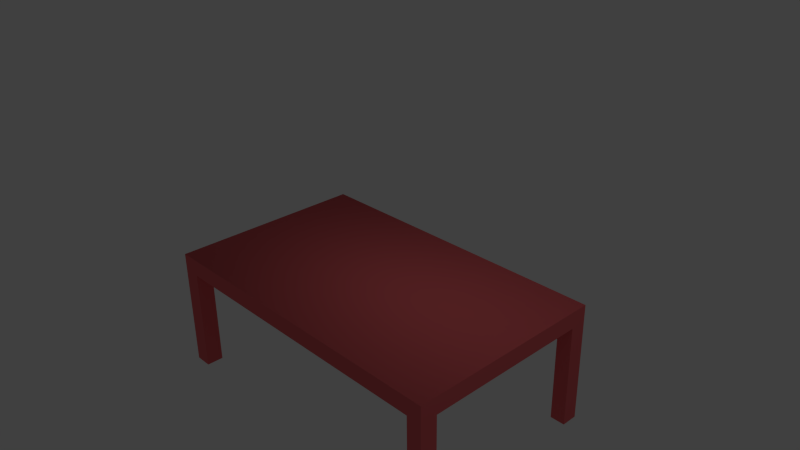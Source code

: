 # Source: table.blend  (saved by Blender 2.83.19; exported with 4.5.12 LTS)
import bpy
from mathutils import Matrix  # noqa: F401  (used for matrix-valued properties, if any)

bpy.ops.wm.read_factory_settings(use_empty=True)
scene = bpy.context.scene
scene.name = 'Scene'

# ---- collections
col_collection_1 = bpy.data.collections.new('Collection 1'); scene.collection.children.link(col_collection_1)

# ---- materials (node trees are filled in below, after node groups)
mat_materials_table_table_mtr = bpy.data.materials.new('materials/table/table.mtr')
mat_materials_table_table_mtr.alpha_threshold = 0.0
mat_materials_table_table_mtr.use_transparent_shadow = False
mat_materials_table_table_mtr.diffuse_color = (0.8, 0.1386, 0.1488, 1.0)
mat_materials_table_table_mtr.roughness = 0.5
mat_materials_table_table_mtr.line_color = (0.0, 0.0, 0.0, 1.0)

# ---- material node trees

# ---- world
world_world = bpy.data.worlds.new('World'); scene.world = world_world
world_world.color = (0.05088, 0.05088, 0.05088)
world_world.use_sun_shadow = False
world_world.sun_shadow_jitter_overblur = 0.0
world_world.cycles.sampling_method = 'MANUAL'
world_world.cycles.sample_map_resolution = 256

# ---- cameras
cam_camera = bpy.data.cameras.new('Camera')
cam_camera.clip_end = 100.0
cam_camera.lens = 35.0
cam_camera.sensor_width = 32.0
cam_camera.sensor_height = 18.0
cam_camera.ortho_scale = 7.314
cam_camera.dof.focus_distance = 0.0
cam_camera.dof.aperture_fstop = 128.0

# ---- lights
light_lamp = bpy.data.lights.new('Lamp', 'POINT')
light_lamp.transmission_factor = 0.0
light_lamp.cutoff_distance = 30.0
light_lamp.energy = 100.0
light_lamp.shadow_buffer_clip_start = 1.001
light_lamp.shadow_soft_size = 1.0
light_lamp.shadow_maximum_resolution = 0.006
light_lamp.use_absolute_resolution = True
light_lamp.cycles.use_multiple_importance_sampling = False

# ---- meshes
me_cube = bpy.data.meshes.new('Cube')
me_cube.from_pydata([(2.316, 1.42, 0.8601), (-2.316, 1.42, 0.8601), (-2.316, -1.42, 0.8601), (2.316, -1.42, 0.8601), (2.316, 1.42, 0.6184), (-2.316, 1.42, 0.6184), (-2.316, -1.42, 0.6184), (2.316, -1.42, 0.6184), (-2.067, 1.42, 0.6184), (-2.067, -1.42, 0.6184), (2.102, 1.42, 0.6184), (2.102, -1.42, 0.6184), (2.316, 1.187, 0.6184), (-2.316, 1.187, 0.6184), (2.316, -1.18, 0.6184), (-2.316, -1.18, 0.6184), (2.102, -1.18, 0.6184), (-2.067, -1.18, 0.6184), (-2.316, -1.18, 0.6184), (2.316, -1.18, 0.6184), (2.102, 1.187, 0.6184), (-2.067, 1.187, 0.6184), (-2.316, 1.187, 0.6184), (2.316, 1.187, 0.6184), (2.102, -1.42, 0.6184), (2.102, 1.42, 0.6184), (-2.067, -1.42, 0.6184), (-2.067, 1.42, 0.6184), (2.316, -1.42, 0.6184), (-2.316, -1.42, 0.6184), (-2.316, 1.42, 0.6184), (2.316, 1.42, 0.6184), (2.316, -1.18, -0.8601), (2.102, -1.18, -0.8601), (2.102, -1.42, -0.8601), (-2.067, -1.18, -0.8601), (-2.067, -1.42, -0.8601), (-2.316, -1.18, -0.8601), (2.316, 1.187, -0.8601), (2.102, 1.187, -0.8601), (2.102, 1.42, -0.8601), (-2.316, 1.187, -0.8601), (-2.067, 1.187, -0.8601), (-2.067, 1.42, -0.8601), (-2.316, 1.42, -0.8601), (-2.316, -1.42, -0.8601), (2.316, 1.42, -0.8601), (2.316, -1.42, -0.8601)], [], [(15, 13, 22, 18), (6, 15, 18, 29), (12, 14, 19, 23), (14, 7, 28, 19), (13, 5, 30, 22), (4, 12, 23, 31), (11, 9, 26, 24), (7, 11, 24, 28), (8, 10, 25, 27), (10, 4, 31, 25), (9, 6, 29, 26), (5, 8, 27, 30), (21, 27, 25, 20), (18, 22, 21, 17), (16, 20, 23, 19), (26, 17, 16, 24), (17, 21, 20, 16), (16, 19, 32, 33), (24, 16, 33, 34), (17, 26, 36, 35), (18, 17, 35, 37), (23, 20, 39, 38), (20, 25, 40, 39), (21, 22, 41, 42), (27, 21, 42, 43), (30, 27, 43, 44), (26, 29, 45, 36), (25, 31, 46, 40), (28, 24, 34, 47), (31, 23, 38, 46), (22, 30, 44, 41), (19, 28, 47, 32), (29, 18, 37, 45), (34, 33, 32, 47), (45, 37, 35, 36), (39, 40, 46, 38), (41, 44, 43, 42), (0, 1, 2, 3), (0, 4, 5, 1), (1, 5, 6, 2), (2, 6, 7, 3), (0, 3, 7, 31)])
me_cube.polygons.foreach_set('use_smooth', [0, 0, 0, 0, 0, 0, 0, 0, 0, 0, 0, 0, 0, 0, 0, 0, 0, 0, 0, 0, 0, 0, 0, 0, 0, 0, 0, 0, 0, 0, 0, 0, 0, 0, 0, 0, 0, 1, 0, 0, 0, 0])
_uv = me_cube.uv_layers.new(name='UVMap')
_uv.uv.foreach_set('vector', [0.0, 0.0, 0.0, 0.0, 0.0, 0.0, 0.0, 0.0, 0.0, 0.0, 0.0, 0.0, 0.0, 0.0, 0.0, 0.0, 0.0, 0.0, 0.0, 0.0, 0.0, 0.0, 0.0, 0.0, 0.0, 0.0, 0.0, 0.0, 0.0, 0.0, 0.0, 0.0, 0.0, 0.0, 0.0, 0.0, 0.0, 0.0, 0.0, 0.0, 0.0, 0.0, 0.0, 0.0, 0.0, 0.0, 0.0, 0.0, 0.0, 0.0, 0.0, 0.0, 0.0, 0.0, 0.0, 0.0, 0.0, 0.0, 0.0, 0.0, 0.0, 0.0, 0.0, 0.0, 0.0, 0.0, 0.0, 0.0, 0.0, 0.0, 0.0, 0.0, 0.0, 0.0, 0.0, 0.0, 0.0, 0.0, 0.0, 0.0, 0.0, 0.0, 0.0, 0.0, 0.0, 0.0, 0.0, 0.0, 0.0, 0.0, 0.0, 0.0, 0.0, 0.0, 0.0, 0.0, 0.479, 0.6788, 0.4432, 0.6789, 0.4412, 0.03442, 0.4771, 0.03431, 0.8452, 0.7162, 0.4792, 0.7174, 0.479, 0.6788, 0.8451, 0.6777, 0.8431, 0.03319, 0.4771, 0.03431, 0.477, 0.001123, 0.843, 0.0, 0.8821, 0.6776, 0.8451, 0.6777, 0.8431, 0.03319, 0.8802, 0.03308, 0.8451, 0.6777, 0.479, 0.6788, 0.4771, 0.03431, 0.8431, 0.03319, 0.03389, 0.7177, 0.06709, 0.7176, 0.06779, 0.9462, 0.03459, 0.9463, 0.556, 0.9459, 0.5189, 0.9461, 0.5182, 0.7175, 0.5553, 0.7174, 0.7658, 0.9459, 0.7288, 0.9461, 0.7281, 0.7175, 0.7651, 0.7174, 0.4412, 0.7175, 0.4797, 0.7174, 0.4804, 0.9459, 0.4419, 0.9461, 0.4073, 0.7177, 0.4405, 0.7176, 0.4412, 0.9462, 0.408, 0.9463, 0.5926, 0.9459, 0.5567, 0.9461, 0.556, 0.7175, 0.5919, 0.7174, 0.9207, 0.9451, 0.8821, 0.9449, 0.8828, 0.7163, 0.9214, 0.7165, 0.6292, 0.9459, 0.5933, 0.9461, 0.5926, 0.7175, 0.6285, 0.7174, 0.8429, 0.7175, 0.8814, 0.7174, 0.8821, 0.9459, 0.8436, 0.9461, 0.8036, 0.7175, 0.8422, 0.7174, 0.8429, 0.9459, 0.8043, 0.9461, 0.3734, 0.7177, 0.4066, 0.7176, 0.4073, 0.9462, 0.3741, 0.9463, 0.0, 0.7177, 0.03319, 0.7176, 0.03389, 0.9462, 0.0007013, 0.9463, 0.6915, 0.9459, 0.6556, 0.9461, 0.6549, 0.7175, 0.6908, 0.7174, 0.7281, 0.9459, 0.6922, 0.9461, 0.6915, 0.7175, 0.7274, 0.7174, 0.8036, 0.9459, 0.7665, 0.9461, 0.7658, 0.7175, 0.8029, 0.7174, 0.5182, 0.9459, 0.4811, 0.9461, 0.4804, 0.7175, 0.5175, 0.7174, 0.3362, 0.7177, 0.3361, 0.7547, 0.3029, 0.7546, 0.303, 0.7176, 0.3734, 0.7561, 0.3363, 0.7563, 0.3362, 0.7177, 0.3733, 0.7176, 0.1371, 0.7177, 0.137, 0.7536, 0.1038, 0.7535, 0.1039, 0.7176, 0.1037, 0.7563, 0.06779, 0.7561, 0.0679, 0.7176, 0.1038, 0.7177, 0.4412, 0.001346, 0.439, 0.7176, 0.0, 0.7162, 0.002197, 0.0, 0.8821, 0.0001148, 0.9195, 0.0, 0.9217, 0.7162, 0.8843, 0.7163, 0.9613, 0.4392, 0.9987, 0.4391, 1.0, 0.8781, 0.9626, 0.8782, 0.9217, 0.0001145, 0.9591, 0.0, 0.9613, 0.7162, 0.9239, 0.7163, 0.9626, 0.4391, 0.9613, 0.0001146, 0.9987, 0.0, 1.0, 0.439])
me_cube.materials.append(mat_materials_table_table_mtr)
me_cube.use_remesh_preserve_volume = False
me_cube.use_remesh_preserve_attributes = False
me_cube.use_mirror_vertex_groups = False
me_cube.update()
arm_armature = bpy.data.armatures.new('Armature')  # bones are not reproduced

# ---- objects
ob_armature = bpy.data.objects.new('Armature', arm_armature)
ob_cube = bpy.data.objects.new('Cube', me_cube)
ob_lamp = bpy.data.objects.new('Lamp', light_lamp)
ob_camera = bpy.data.objects.new('Camera', cam_camera)

# ---- transforms, parenting, visibility, modifiers, constraints
ob_armature.location = (0.0, 0.0, 0.0)
ob_armature.lineart.crease_threshold = 0.0
ob_cube.parent = ob_armature
ob_cube.location = (-0.001498, -0.007497, -0.001917)
ob_cube.lock_rotations_4d = False
ob_cube.empty_display_type = 'ARROWS'
ob_cube.lineart.crease_threshold = 0.0
_vg = ob_cube.vertex_groups.new(name='Bone')
for _i, _w in zip([0, 1, 2, 3, 4, 5, 6, 7, 8, 9, 10, 11, 12, 13, 14, 15, 16, 17, 18, 19, 20, 21, 22, 23, 24, 25, 26, 27, 28, 29, 30, 31, 32, 33, 34, 35, 36, 37, 38, 39, 40, 41, 42, 43, 44, 45, 46, 47], [1.0, 1.0, 1.0, 1.0, 1.0, 1.0, 1.0, 1.0, 1.0, 1.0, 1.0, 1.0, 1.0, 1.0, 1.0, 1.0, 1.0, 1.0, 1.0, 1.0, 1.0, 1.0, 1.0, 1.0, 1.0, 1.0, 1.0, 1.0, 1.0, 1.0, 1.0, 1.0, 1.0, 1.0, 1.0, 1.0, 1.0, 1.0, 1.0, 1.0, 1.0, 1.0, 1.0, 1.0, 1.0, 1.0, 1.0, 1.0]): _vg.add([_i], _w, 'REPLACE')
_m = ob_cube.modifiers.new('Armature', 'ARMATURE')
_m.object = ob_armature
ob_lamp.location = (4.076, 1.005, 7.116)
ob_lamp.rotation_euler = (0.6503, 0.05522, 1.866)
ob_lamp.lock_rotations_4d = False
ob_lamp.empty_display_type = 'ARROWS'
ob_lamp.color = (0.0, 0.0, 0.0, 0.0)
ob_lamp.lineart.crease_threshold = 0.0
ob_camera.location = (7.481, -6.508, 6.556)
ob_camera.rotation_euler = (1.109, 0.01082, 0.8149)
ob_camera.lock_rotations_4d = False
ob_camera.empty_display_type = 'ARROWS'
ob_camera.color = (0.0, 0.0, 0.0, 0.0)
ob_camera.display_type = 'WIRE'
ob_camera.lineart.crease_threshold = 0.0

# ---- collection membership
col_collection_1.objects.link(ob_armature)
col_collection_1.objects.link(ob_cube)
col_collection_1.objects.link(ob_lamp)
col_collection_1.objects.link(ob_camera)

# ---- scene / render settings (as saved in the file)
scene.camera = ob_camera
scene.frame_start = 1; scene.frame_end = 1; scene.frame_set(1)
scene.render.engine = 'BLENDER_EEVEE_NEXT'
scene.render.image_settings.color_mode = 'RGB'
scene.render.image_settings.compression = 90
scene.render.resolution_percentage = 50
scene.render.dither_intensity = 0.0
scene.render.bake_margin = 2
scene.render.bake_bias = 0.0
scene.cycles.use_denoising = False
scene.cycles.samples = 10
scene.cycles.sampling_pattern = 'TABULATED_SOBOL'
scene.cycles.light_sampling_threshold = 0.0
scene.cycles.use_adaptive_sampling = False
scene.cycles.use_light_tree = False
scene.cycles.blur_glossy = 0.0
scene.cycles.volume_bounces = 1
scene.cycles.pixel_filter_type = 'GAUSSIAN'
scene.cycles.sample_clamp_indirect = 0.0
scene.view_settings.view_transform = 'Standard'
bpy.context.view_layer.update()
